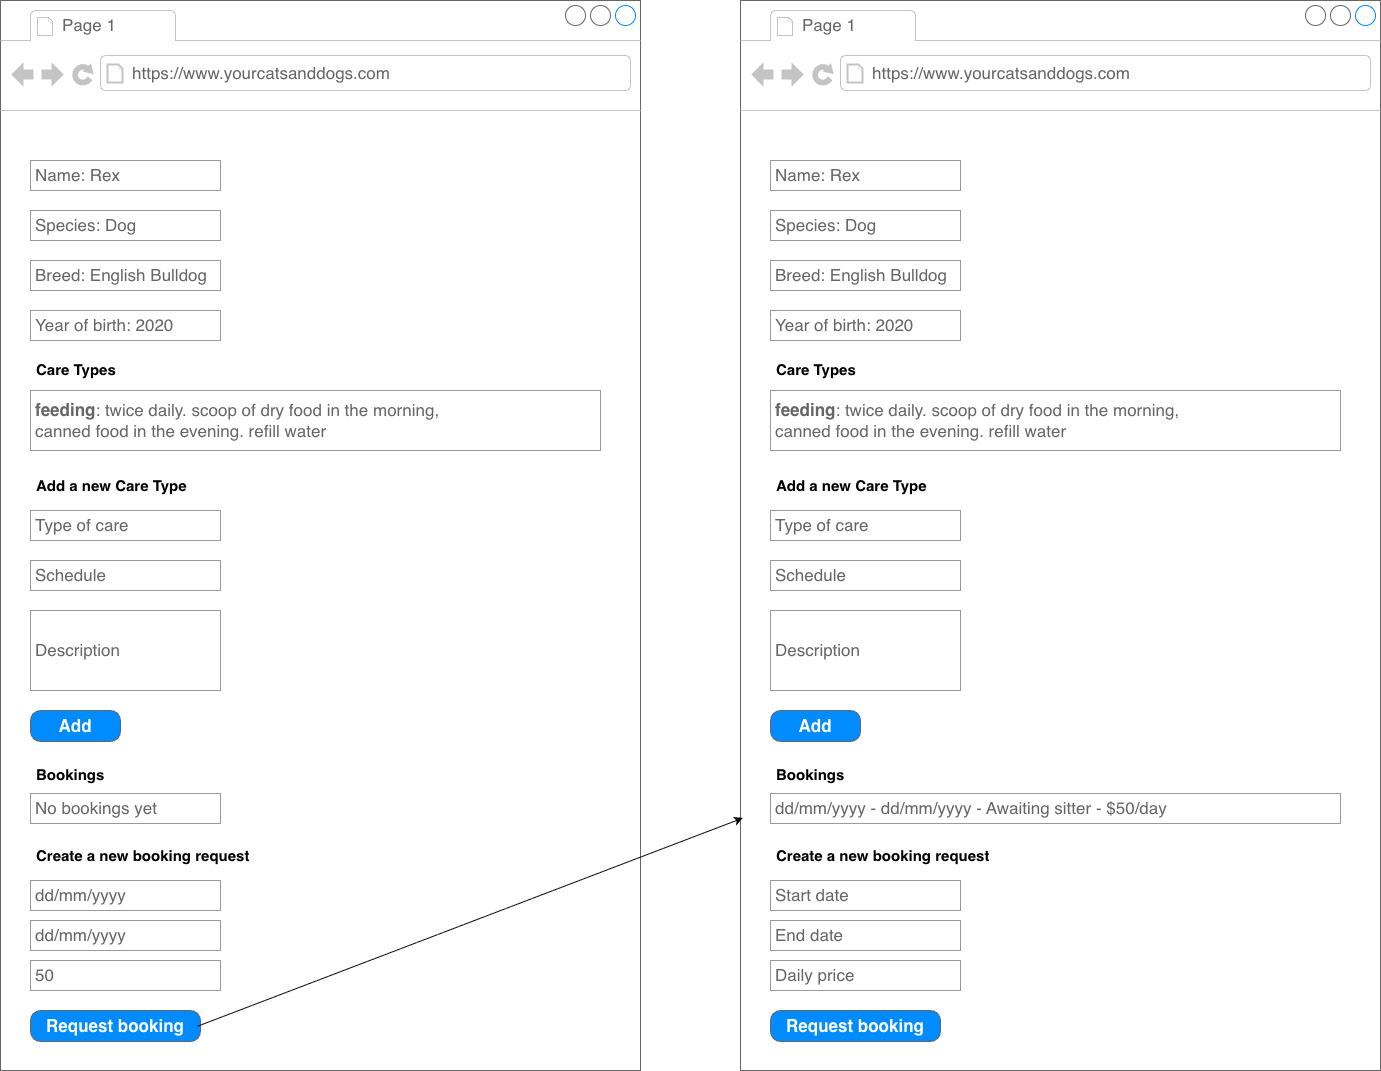

The diagram above was exported from draw.io. Its source (the exported page's mxGraphModel, read from the mxfile embedded in the PNG):
<mxGraphModel dx="676" dy="985" grid="1" gridSize="10" guides="1" tooltips="1" connect="1" arrows="1" fold="1" page="1" pageScale="1" pageWidth="827" pageHeight="1169" math="0" shadow="0">
  <root>
    <mxCell id="0" />
    <mxCell id="1" parent="0" />
    <mxCell id="13pnCwjLoeYcCas84KC9-109" parent="1" style="strokeWidth=1;shadow=0;dashed=0;align=center;html=1;shape=mxgraph.mockup.containers.browserWindow;rSize=0;strokeColor=#666666;strokeColor2=#008cff;strokeColor3=#c4c4c4;mainText=,;recursiveResize=0;" value="" vertex="1">
      <mxGeometry height="1070" width="640" x="860" y="30" as="geometry" />
    </mxCell>
    <mxCell id="13pnCwjLoeYcCas84KC9-110" parent="13pnCwjLoeYcCas84KC9-109" style="strokeWidth=1;shadow=0;dashed=0;align=center;html=1;shape=mxgraph.mockup.containers.anchor;fontSize=17;fontColor=#666666;align=left;whiteSpace=wrap;" value="Page 1" vertex="1">
      <mxGeometry height="26" width="110" x="60" y="12" as="geometry" />
    </mxCell>
    <mxCell id="13pnCwjLoeYcCas84KC9-111" parent="13pnCwjLoeYcCas84KC9-109" style="strokeWidth=1;shadow=0;dashed=0;align=center;html=1;shape=mxgraph.mockup.containers.anchor;rSize=0;fontSize=17;fontColor=#666666;align=left;" value="https://www.yourcatsanddogs.com" vertex="1">
      <mxGeometry height="26" width="250" x="130" y="60" as="geometry" />
    </mxCell>
    <mxCell id="13pnCwjLoeYcCas84KC9-112" parent="13pnCwjLoeYcCas84KC9-109" style="strokeWidth=1;shadow=0;dashed=0;align=center;html=1;shape=mxgraph.mockup.forms.pwField;strokeColor=#999999;mainText=;align=left;fontColor=#666666;fontSize=17;spacingLeft=3;" value="Name: Rex&amp;nbsp;" vertex="1">
      <mxGeometry height="30" width="190" x="30" y="160" as="geometry" />
    </mxCell>
    <mxCell id="13pnCwjLoeYcCas84KC9-113" parent="13pnCwjLoeYcCas84KC9-109" style="strokeWidth=1;shadow=0;dashed=0;align=center;html=1;shape=mxgraph.mockup.forms.pwField;strokeColor=#999999;mainText=;align=left;fontColor=#666666;fontSize=17;spacingLeft=3;" value="Species: Dog" vertex="1">
      <mxGeometry height="30" width="190" x="30" y="210" as="geometry" />
    </mxCell>
    <mxCell id="13pnCwjLoeYcCas84KC9-114" parent="13pnCwjLoeYcCas84KC9-109" style="strokeWidth=1;shadow=0;dashed=0;align=center;html=1;shape=mxgraph.mockup.forms.pwField;strokeColor=#999999;mainText=;align=left;fontColor=#666666;fontSize=17;spacingLeft=3;" value="Breed: English Bulldog" vertex="1">
      <mxGeometry height="30" width="190" x="30" y="260" as="geometry" />
    </mxCell>
    <mxCell id="13pnCwjLoeYcCas84KC9-115" parent="13pnCwjLoeYcCas84KC9-109" style="strokeWidth=1;shadow=0;dashed=0;align=center;html=1;shape=mxgraph.mockup.forms.pwField;strokeColor=#999999;mainText=;align=left;fontColor=#666666;fontSize=17;spacingLeft=3;" value="Year of birth: 2020&amp;nbsp;" vertex="1">
      <mxGeometry height="30" width="190" x="30" y="310" as="geometry" />
    </mxCell>
    <mxCell id="13pnCwjLoeYcCas84KC9-116" parent="13pnCwjLoeYcCas84KC9-109" style="text;strokeColor=none;fillColor=none;align=left;verticalAlign=middle;spacingLeft=4;spacingRight=4;overflow=hidden;points=[[0,0.5],[1,0.5]];portConstraint=eastwest;rotatable=0;whiteSpace=wrap;html=1;" value="&lt;font style=&quot;font-size: 15px;&quot;&gt;&lt;b&gt;Care Types&lt;/b&gt;&lt;/font&gt;" vertex="1">
      <mxGeometry height="30" width="145" x="30" y="354" as="geometry" />
    </mxCell>
    <mxCell id="13pnCwjLoeYcCas84KC9-117" parent="13pnCwjLoeYcCas84KC9-109" style="strokeWidth=1;shadow=0;dashed=0;align=center;html=1;shape=mxgraph.mockup.forms.pwField;strokeColor=#999999;mainText=;align=left;fontColor=#666666;fontSize=17;spacingLeft=3;" value="&lt;b&gt;feeding&lt;/b&gt;: twice daily. scoop of dry food in&amp;nbsp;&lt;span style=&quot;background-color: transparent; color: light-dark(rgb(102, 102, 102), rgb(149, 149, 149));&quot;&gt;the morning,&amp;nbsp;&lt;/span&gt;&lt;div&gt;&lt;span style=&quot;background-color: transparent; color: light-dark(rgb(102, 102, 102), rgb(149, 149, 149));&quot;&gt;canned food in the&amp;nbsp;&lt;/span&gt;&lt;span style=&quot;background-color: transparent; color: light-dark(rgb(102, 102, 102), rgb(149, 149, 149));&quot;&gt;evening. refill water&lt;/span&gt;&lt;/div&gt;" vertex="1">
      <mxGeometry height="60" width="570" x="30" y="390" as="geometry" />
    </mxCell>
    <mxCell id="13pnCwjLoeYcCas84KC9-118" parent="13pnCwjLoeYcCas84KC9-109" style="text;strokeColor=none;fillColor=none;align=left;verticalAlign=middle;spacingLeft=4;spacingRight=4;overflow=hidden;points=[[0,0.5],[1,0.5]];portConstraint=eastwest;rotatable=0;whiteSpace=wrap;html=1;" value="&lt;font style=&quot;font-size: 15px;&quot;&gt;&lt;b&gt;Add a new Care Type&lt;/b&gt;&lt;/font&gt;" vertex="1">
      <mxGeometry height="30" width="220" x="30" y="470" as="geometry" />
    </mxCell>
    <mxCell id="13pnCwjLoeYcCas84KC9-119" parent="13pnCwjLoeYcCas84KC9-109" style="strokeWidth=1;shadow=0;dashed=0;align=center;html=1;shape=mxgraph.mockup.forms.pwField;strokeColor=#999999;mainText=;align=left;fontColor=#666666;fontSize=17;spacingLeft=3;" value="Type of care" vertex="1">
      <mxGeometry height="30" width="190" x="30" y="510" as="geometry" />
    </mxCell>
    <mxCell id="13pnCwjLoeYcCas84KC9-120" parent="13pnCwjLoeYcCas84KC9-109" style="strokeWidth=1;shadow=0;dashed=0;align=center;html=1;shape=mxgraph.mockup.forms.pwField;strokeColor=#999999;mainText=;align=left;fontColor=#666666;fontSize=17;spacingLeft=3;" value="Schedule" vertex="1">
      <mxGeometry height="30" width="190" x="30" y="560" as="geometry" />
    </mxCell>
    <mxCell id="13pnCwjLoeYcCas84KC9-121" parent="13pnCwjLoeYcCas84KC9-109" style="strokeWidth=1;shadow=0;dashed=0;align=center;html=1;shape=mxgraph.mockup.forms.pwField;strokeColor=#999999;mainText=;align=left;fontColor=#666666;fontSize=17;spacingLeft=3;" value="Description" vertex="1">
      <mxGeometry height="80" width="190" x="30" y="610" as="geometry" />
    </mxCell>
    <mxCell id="13pnCwjLoeYcCas84KC9-122" parent="13pnCwjLoeYcCas84KC9-109" style="strokeWidth=1;shadow=0;dashed=0;align=center;html=1;shape=mxgraph.mockup.buttons.button;strokeColor=#666666;fontColor=#ffffff;mainText=;buttonStyle=round;fontSize=17;fontStyle=1;fillColor=#008cff;whiteSpace=wrap;" value="Add" vertex="1">
      <mxGeometry height="31" width="90" x="30" y="710" as="geometry" />
    </mxCell>
    <mxCell id="13pnCwjLoeYcCas84KC9-123" parent="13pnCwjLoeYcCas84KC9-109" style="text;strokeColor=none;fillColor=none;align=left;verticalAlign=middle;spacingLeft=4;spacingRight=4;overflow=hidden;points=[[0,0.5],[1,0.5]];portConstraint=eastwest;rotatable=0;whiteSpace=wrap;html=1;" value="&lt;font style=&quot;font-size: 15px;&quot;&gt;&lt;b&gt;Bookings&lt;/b&gt;&lt;/font&gt;" vertex="1">
      <mxGeometry height="30" width="220" x="30" y="759" as="geometry" />
    </mxCell>
    <mxCell id="13pnCwjLoeYcCas84KC9-124" parent="13pnCwjLoeYcCas84KC9-109" style="strokeWidth=1;shadow=0;dashed=0;align=center;html=1;shape=mxgraph.mockup.forms.pwField;strokeColor=#999999;mainText=;align=left;fontColor=#666666;fontSize=17;spacingLeft=3;" value="No bookings yet" vertex="1">
      <mxGeometry height="30" width="190" x="30" y="793" as="geometry" />
    </mxCell>
    <mxCell id="13pnCwjLoeYcCas84KC9-125" parent="13pnCwjLoeYcCas84KC9-109" style="text;strokeColor=none;fillColor=none;align=left;verticalAlign=middle;spacingLeft=4;spacingRight=4;overflow=hidden;points=[[0,0.5],[1,0.5]];portConstraint=eastwest;rotatable=0;whiteSpace=wrap;html=1;" value="&lt;font style=&quot;font-size: 15px;&quot;&gt;&lt;b&gt;Create a new booking request&lt;/b&gt;&lt;/font&gt;" vertex="1">
      <mxGeometry height="30" width="280" x="30" y="840" as="geometry" />
    </mxCell>
    <mxCell id="13pnCwjLoeYcCas84KC9-126" parent="13pnCwjLoeYcCas84KC9-109" style="strokeWidth=1;shadow=0;dashed=0;align=center;html=1;shape=mxgraph.mockup.forms.pwField;strokeColor=#999999;mainText=;align=left;fontColor=#666666;fontSize=17;spacingLeft=3;" value="dd/mm/yyyy" vertex="1">
      <mxGeometry height="30" width="190" x="30" y="880" as="geometry" />
    </mxCell>
    <mxCell id="13pnCwjLoeYcCas84KC9-127" parent="13pnCwjLoeYcCas84KC9-109" style="strokeWidth=1;shadow=0;dashed=0;align=center;html=1;shape=mxgraph.mockup.forms.pwField;strokeColor=#999999;mainText=;align=left;fontColor=#666666;fontSize=17;spacingLeft=3;" value="dd/mm/yyyy" vertex="1">
      <mxGeometry height="30" width="190" x="30" y="920" as="geometry" />
    </mxCell>
    <mxCell id="13pnCwjLoeYcCas84KC9-128" parent="13pnCwjLoeYcCas84KC9-109" style="strokeWidth=1;shadow=0;dashed=0;align=center;html=1;shape=mxgraph.mockup.forms.pwField;strokeColor=#999999;mainText=;align=left;fontColor=#666666;fontSize=17;spacingLeft=3;" value="50" vertex="1">
      <mxGeometry height="30" width="190" x="30" y="960" as="geometry" />
    </mxCell>
    <mxCell id="13pnCwjLoeYcCas84KC9-129" parent="13pnCwjLoeYcCas84KC9-109" style="strokeWidth=1;shadow=0;dashed=0;align=center;html=1;shape=mxgraph.mockup.buttons.button;strokeColor=#666666;fontColor=#ffffff;mainText=;buttonStyle=round;fontSize=17;fontStyle=1;fillColor=#008cff;whiteSpace=wrap;" value="Request booking" vertex="1">
      <mxGeometry height="31" width="170" x="30" y="1010" as="geometry" />
    </mxCell>
    <mxCell id="13pnCwjLoeYcCas84KC9-131" parent="1" style="strokeWidth=1;shadow=0;dashed=0;align=center;html=1;shape=mxgraph.mockup.containers.browserWindow;rSize=0;strokeColor=#666666;strokeColor2=#008cff;strokeColor3=#c4c4c4;mainText=,;recursiveResize=0;" value="" vertex="1">
      <mxGeometry height="1070" width="640" x="1600" y="30" as="geometry" />
    </mxCell>
    <mxCell id="13pnCwjLoeYcCas84KC9-132" parent="13pnCwjLoeYcCas84KC9-131" style="strokeWidth=1;shadow=0;dashed=0;align=center;html=1;shape=mxgraph.mockup.containers.anchor;fontSize=17;fontColor=#666666;align=left;whiteSpace=wrap;" value="Page 1" vertex="1">
      <mxGeometry height="26" width="110" x="60" y="12" as="geometry" />
    </mxCell>
    <mxCell id="13pnCwjLoeYcCas84KC9-133" parent="13pnCwjLoeYcCas84KC9-131" style="strokeWidth=1;shadow=0;dashed=0;align=center;html=1;shape=mxgraph.mockup.containers.anchor;rSize=0;fontSize=17;fontColor=#666666;align=left;" value="https://www.yourcatsanddogs.com" vertex="1">
      <mxGeometry height="26" width="250" x="130" y="60" as="geometry" />
    </mxCell>
    <mxCell id="13pnCwjLoeYcCas84KC9-134" parent="13pnCwjLoeYcCas84KC9-131" style="strokeWidth=1;shadow=0;dashed=0;align=center;html=1;shape=mxgraph.mockup.forms.pwField;strokeColor=#999999;mainText=;align=left;fontColor=#666666;fontSize=17;spacingLeft=3;" value="Name: Rex&amp;nbsp;" vertex="1">
      <mxGeometry height="30" width="190" x="30" y="160" as="geometry" />
    </mxCell>
    <mxCell id="13pnCwjLoeYcCas84KC9-135" parent="13pnCwjLoeYcCas84KC9-131" style="strokeWidth=1;shadow=0;dashed=0;align=center;html=1;shape=mxgraph.mockup.forms.pwField;strokeColor=#999999;mainText=;align=left;fontColor=#666666;fontSize=17;spacingLeft=3;" value="Species: Dog" vertex="1">
      <mxGeometry height="30" width="190" x="30" y="210" as="geometry" />
    </mxCell>
    <mxCell id="13pnCwjLoeYcCas84KC9-136" parent="13pnCwjLoeYcCas84KC9-131" style="strokeWidth=1;shadow=0;dashed=0;align=center;html=1;shape=mxgraph.mockup.forms.pwField;strokeColor=#999999;mainText=;align=left;fontColor=#666666;fontSize=17;spacingLeft=3;" value="Breed: English Bulldog" vertex="1">
      <mxGeometry height="30" width="190" x="30" y="260" as="geometry" />
    </mxCell>
    <mxCell id="13pnCwjLoeYcCas84KC9-137" parent="13pnCwjLoeYcCas84KC9-131" style="strokeWidth=1;shadow=0;dashed=0;align=center;html=1;shape=mxgraph.mockup.forms.pwField;strokeColor=#999999;mainText=;align=left;fontColor=#666666;fontSize=17;spacingLeft=3;" value="Year of birth: 2020&amp;nbsp;" vertex="1">
      <mxGeometry height="30" width="190" x="30" y="310" as="geometry" />
    </mxCell>
    <mxCell id="13pnCwjLoeYcCas84KC9-138" parent="13pnCwjLoeYcCas84KC9-131" style="text;strokeColor=none;fillColor=none;align=left;verticalAlign=middle;spacingLeft=4;spacingRight=4;overflow=hidden;points=[[0,0.5],[1,0.5]];portConstraint=eastwest;rotatable=0;whiteSpace=wrap;html=1;" value="&lt;font style=&quot;font-size: 15px;&quot;&gt;&lt;b&gt;Care Types&lt;/b&gt;&lt;/font&gt;" vertex="1">
      <mxGeometry height="30" width="145" x="30" y="354" as="geometry" />
    </mxCell>
    <mxCell id="13pnCwjLoeYcCas84KC9-139" parent="13pnCwjLoeYcCas84KC9-131" style="strokeWidth=1;shadow=0;dashed=0;align=center;html=1;shape=mxgraph.mockup.forms.pwField;strokeColor=#999999;mainText=;align=left;fontColor=#666666;fontSize=17;spacingLeft=3;" value="&lt;b&gt;feeding&lt;/b&gt;: twice daily. scoop of dry food in&amp;nbsp;&lt;span style=&quot;background-color: transparent; color: light-dark(rgb(102, 102, 102), rgb(149, 149, 149));&quot;&gt;the morning,&amp;nbsp;&lt;/span&gt;&lt;div&gt;&lt;span style=&quot;background-color: transparent; color: light-dark(rgb(102, 102, 102), rgb(149, 149, 149));&quot;&gt;canned food in the&amp;nbsp;&lt;/span&gt;&lt;span style=&quot;background-color: transparent; color: light-dark(rgb(102, 102, 102), rgb(149, 149, 149));&quot;&gt;evening. refill water&lt;/span&gt;&lt;/div&gt;" vertex="1">
      <mxGeometry height="60" width="570" x="30" y="390" as="geometry" />
    </mxCell>
    <mxCell id="13pnCwjLoeYcCas84KC9-140" parent="13pnCwjLoeYcCas84KC9-131" style="text;strokeColor=none;fillColor=none;align=left;verticalAlign=middle;spacingLeft=4;spacingRight=4;overflow=hidden;points=[[0,0.5],[1,0.5]];portConstraint=eastwest;rotatable=0;whiteSpace=wrap;html=1;" value="&lt;font style=&quot;font-size: 15px;&quot;&gt;&lt;b&gt;Add a new Care Type&lt;/b&gt;&lt;/font&gt;" vertex="1">
      <mxGeometry height="30" width="220" x="30" y="470" as="geometry" />
    </mxCell>
    <mxCell id="13pnCwjLoeYcCas84KC9-141" parent="13pnCwjLoeYcCas84KC9-131" style="strokeWidth=1;shadow=0;dashed=0;align=center;html=1;shape=mxgraph.mockup.forms.pwField;strokeColor=#999999;mainText=;align=left;fontColor=#666666;fontSize=17;spacingLeft=3;" value="Type of care" vertex="1">
      <mxGeometry height="30" width="190" x="30" y="510" as="geometry" />
    </mxCell>
    <mxCell id="13pnCwjLoeYcCas84KC9-142" parent="13pnCwjLoeYcCas84KC9-131" style="strokeWidth=1;shadow=0;dashed=0;align=center;html=1;shape=mxgraph.mockup.forms.pwField;strokeColor=#999999;mainText=;align=left;fontColor=#666666;fontSize=17;spacingLeft=3;" value="Schedule" vertex="1">
      <mxGeometry height="30" width="190" x="30" y="560" as="geometry" />
    </mxCell>
    <mxCell id="13pnCwjLoeYcCas84KC9-143" parent="13pnCwjLoeYcCas84KC9-131" style="strokeWidth=1;shadow=0;dashed=0;align=center;html=1;shape=mxgraph.mockup.forms.pwField;strokeColor=#999999;mainText=;align=left;fontColor=#666666;fontSize=17;spacingLeft=3;" value="Description" vertex="1">
      <mxGeometry height="80" width="190" x="30" y="610" as="geometry" />
    </mxCell>
    <mxCell id="13pnCwjLoeYcCas84KC9-144" parent="13pnCwjLoeYcCas84KC9-131" style="strokeWidth=1;shadow=0;dashed=0;align=center;html=1;shape=mxgraph.mockup.buttons.button;strokeColor=#666666;fontColor=#ffffff;mainText=;buttonStyle=round;fontSize=17;fontStyle=1;fillColor=#008cff;whiteSpace=wrap;" value="Add" vertex="1">
      <mxGeometry height="31" width="90" x="30" y="710" as="geometry" />
    </mxCell>
    <mxCell id="13pnCwjLoeYcCas84KC9-145" parent="13pnCwjLoeYcCas84KC9-131" style="text;strokeColor=none;fillColor=none;align=left;verticalAlign=middle;spacingLeft=4;spacingRight=4;overflow=hidden;points=[[0,0.5],[1,0.5]];portConstraint=eastwest;rotatable=0;whiteSpace=wrap;html=1;" value="&lt;font style=&quot;font-size: 15px;&quot;&gt;&lt;b&gt;Bookings&lt;/b&gt;&lt;/font&gt;" vertex="1">
      <mxGeometry height="30" width="220" x="30" y="759" as="geometry" />
    </mxCell>
    <mxCell id="13pnCwjLoeYcCas84KC9-146" parent="13pnCwjLoeYcCas84KC9-131" style="strokeWidth=1;shadow=0;dashed=0;align=center;html=1;shape=mxgraph.mockup.forms.pwField;strokeColor=#999999;mainText=;align=left;fontColor=#666666;fontSize=17;spacingLeft=3;" value="dd/mm/yyyy - dd/mm/yyyy - Awaiting sitter - $50/day" vertex="1">
      <mxGeometry height="30" width="570" x="30" y="793" as="geometry" />
    </mxCell>
    <mxCell id="13pnCwjLoeYcCas84KC9-147" parent="13pnCwjLoeYcCas84KC9-131" style="text;strokeColor=none;fillColor=none;align=left;verticalAlign=middle;spacingLeft=4;spacingRight=4;overflow=hidden;points=[[0,0.5],[1,0.5]];portConstraint=eastwest;rotatable=0;whiteSpace=wrap;html=1;" value="&lt;font style=&quot;font-size: 15px;&quot;&gt;&lt;b&gt;Create a new booking request&lt;/b&gt;&lt;/font&gt;" vertex="1">
      <mxGeometry height="30" width="280" x="30" y="840" as="geometry" />
    </mxCell>
    <mxCell id="13pnCwjLoeYcCas84KC9-148" parent="13pnCwjLoeYcCas84KC9-131" style="strokeWidth=1;shadow=0;dashed=0;align=center;html=1;shape=mxgraph.mockup.forms.pwField;strokeColor=#999999;mainText=;align=left;fontColor=#666666;fontSize=17;spacingLeft=3;" value="Start date" vertex="1">
      <mxGeometry height="30" width="190" x="30" y="880" as="geometry" />
    </mxCell>
    <mxCell id="13pnCwjLoeYcCas84KC9-149" parent="13pnCwjLoeYcCas84KC9-131" style="strokeWidth=1;shadow=0;dashed=0;align=center;html=1;shape=mxgraph.mockup.forms.pwField;strokeColor=#999999;mainText=;align=left;fontColor=#666666;fontSize=17;spacingLeft=3;" value="End date" vertex="1">
      <mxGeometry height="30" width="190" x="30" y="920" as="geometry" />
    </mxCell>
    <mxCell id="13pnCwjLoeYcCas84KC9-150" parent="13pnCwjLoeYcCas84KC9-131" style="strokeWidth=1;shadow=0;dashed=0;align=center;html=1;shape=mxgraph.mockup.forms.pwField;strokeColor=#999999;mainText=;align=left;fontColor=#666666;fontSize=17;spacingLeft=3;" value="Daily price" vertex="1">
      <mxGeometry height="30" width="190" x="30" y="960" as="geometry" />
    </mxCell>
    <mxCell id="13pnCwjLoeYcCas84KC9-151" parent="13pnCwjLoeYcCas84KC9-131" style="strokeWidth=1;shadow=0;dashed=0;align=center;html=1;shape=mxgraph.mockup.buttons.button;strokeColor=#666666;fontColor=#ffffff;mainText=;buttonStyle=round;fontSize=17;fontStyle=1;fillColor=#008cff;whiteSpace=wrap;" value="Request booking" vertex="1">
      <mxGeometry height="31" width="170" x="30" y="1010" as="geometry" />
    </mxCell>
    <mxCell id="13pnCwjLoeYcCas84KC9-152" edge="1" parent="1" source="13pnCwjLoeYcCas84KC9-129" style="endArrow=classic;html=1;rounded=0;exitX=0.984;exitY=0.505;exitDx=0;exitDy=0;exitPerimeter=0;entryX=0.004;entryY=0.764;entryDx=0;entryDy=0;entryPerimeter=0;" target="13pnCwjLoeYcCas84KC9-131" value="">
      <mxGeometry height="50" relative="1" width="50" as="geometry">
        <mxPoint x="1330" y="880" as="sourcePoint" />
        <mxPoint x="1380" y="830" as="targetPoint" />
      </mxGeometry>
    </mxCell>
  </root>
</mxGraphModel>